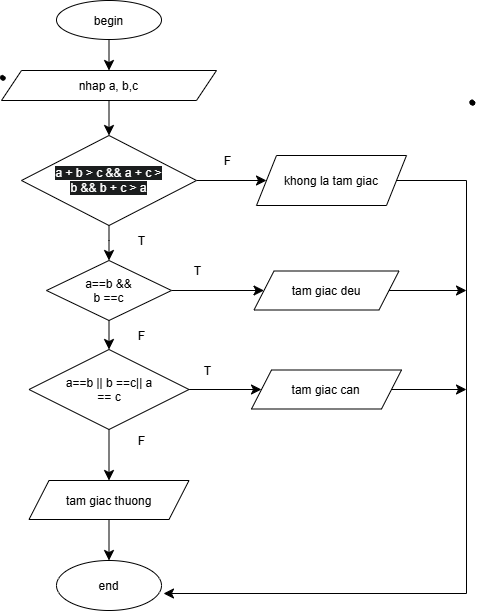

The diagram above was exported from draw.io. Its source (the exported page's mxGraphModel, read from the mxfile embedded in the PNG):
<mxGraphModel dx="1022" dy="1881" grid="1" gridSize="10" guides="1" tooltips="1" connect="1" arrows="1" fold="1" page="1" pageScale="1" pageWidth="827" pageHeight="1169" math="0" shadow="0">
  <root>
    <mxCell id="0" />
    <mxCell id="1" parent="0" />
    <mxCell id="jfWSw3GBk48szysI9kxh-15" edge="1" parent="1" source="jfWSw3GBk48szysI9kxh-1" style="edgeStyle=none;curved=1;rounded=0;curveGeometry=1;orthogonalLoop=1;jettySize=auto;html=1;exitX=0.5;exitY=1;exitDx=0;exitDy=0;entryX=0.5;entryY=0;entryDx=0;entryDy=0;fontSize=12;startSize=8;endSize=8;" target="jfWSw3GBk48szysI9kxh-3">
      <mxGeometry relative="1" as="geometry" />
    </mxCell>
    <mxCell id="jfWSw3GBk48szysI9kxh-1" parent="1" style="ellipse;whiteSpace=wrap;html=1;shapeInside=1;" value="begin" vertex="1">
      <mxGeometry height="39" width="105" x="330" y="-640" as="geometry" />
    </mxCell>
    <mxCell id="jfWSw3GBk48szysI9kxh-16" edge="1" parent="1" source="jfWSw3GBk48szysI9kxh-3" style="edgeStyle=none;curved=1;rounded=0;curveGeometry=1;orthogonalLoop=1;jettySize=auto;html=1;exitX=0.5;exitY=1;exitDx=0;exitDy=0;entryX=0.5;entryY=0;entryDx=0;entryDy=0;fontSize=12;startSize=8;endSize=8;" target="jfWSw3GBk48szysI9kxh-10">
      <mxGeometry relative="1" as="geometry" />
    </mxCell>
    <mxCell id="jfWSw3GBk48szysI9kxh-3" parent="1" style="shape=parallelogram;perimeter=parallelogramPerimeter;whiteSpace=wrap;html=1;shapeInside=1;fixedSize=1;" value="nhap a, b,c" vertex="1">
      <mxGeometry height="30" width="215" x="275" y="-570" as="geometry" />
    </mxCell>
    <mxCell id="jfWSw3GBk48szysI9kxh-19" edge="1" parent="1" source="jfWSw3GBk48szysI9kxh-4" style="edgeStyle=none;curved=1;rounded=0;curveGeometry=1;orthogonalLoop=1;jettySize=auto;html=1;exitX=0.5;exitY=1;exitDx=0;exitDy=0;entryX=0.5;entryY=0;entryDx=0;entryDy=0;fontSize=12;startSize=8;endSize=8;" target="jfWSw3GBk48szysI9kxh-7">
      <mxGeometry relative="1" as="geometry" />
    </mxCell>
    <mxCell id="jfWSw3GBk48szysI9kxh-22" edge="1" parent="1" source="jfWSw3GBk48szysI9kxh-4" style="edgeStyle=none;curved=1;rounded=0;curveGeometry=1;orthogonalLoop=1;jettySize=auto;html=1;exitX=1;exitY=0.5;exitDx=0;exitDy=0;fontSize=12;startSize=8;endSize=8;" target="jfWSw3GBk48szysI9kxh-5">
      <mxGeometry relative="1" as="geometry" />
    </mxCell>
    <mxCell id="jfWSw3GBk48szysI9kxh-4" parent="1" style="rhombus;whiteSpace=wrap;html=1;shapeInside=1;" value="a==b &amp;amp;&amp;amp; b ==c" vertex="1">
      <mxGeometry height="60" width="125" x="320" y="-380" as="geometry" />
    </mxCell>
    <mxCell id="jfWSw3GBk48szysI9kxh-24" edge="1" parent="1" source="jfWSw3GBk48szysI9kxh-5" style="edgeStyle=none;curved=1;rounded=0;curveGeometry=1;orthogonalLoop=1;jettySize=auto;html=1;exitX=1;exitY=0.5;exitDx=0;exitDy=0;fontSize=12;startSize=8;endSize=8;">
      <mxGeometry relative="1" as="geometry">
        <mxPoint x="740" y="-350" as="targetPoint" />
      </mxGeometry>
    </mxCell>
    <mxCell id="jfWSw3GBk48szysI9kxh-5" parent="1" style="shape=parallelogram;perimeter=parallelogramPerimeter;whiteSpace=wrap;html=1;shapeInside=1;fixedSize=1;" value="tam giac deu" vertex="1">
      <mxGeometry height="39" width="145" x="527.5" y="-369.5" as="geometry" />
    </mxCell>
    <mxCell id="jfWSw3GBk48szysI9kxh-26" edge="1" parent="1" source="jfWSw3GBk48szysI9kxh-6" style="edgeStyle=none;curved=1;rounded=0;curveGeometry=1;orthogonalLoop=1;jettySize=auto;html=1;exitX=0.5;exitY=1;exitDx=0;exitDy=0;fontSize=12;startSize=8;endSize=8;entryX=0.5;entryY=0;entryDx=0;entryDy=0;" target="jfWSw3GBk48szysI9kxh-12">
      <mxGeometry relative="1" as="geometry">
        <mxPoint x="383" y="-90" as="targetPoint" />
      </mxGeometry>
    </mxCell>
    <mxCell id="jfWSw3GBk48szysI9kxh-6" parent="1" style="shape=parallelogram;perimeter=parallelogramPerimeter;whiteSpace=wrap;html=1;shapeInside=1;fixedSize=1;" value="tam giac thuong" vertex="1">
      <mxGeometry height="39" width="160" x="302.5" y="-160" as="geometry" />
    </mxCell>
    <mxCell id="jfWSw3GBk48szysI9kxh-20" edge="1" parent="1" source="jfWSw3GBk48szysI9kxh-7" style="edgeStyle=none;curved=1;rounded=0;curveGeometry=1;orthogonalLoop=1;jettySize=auto;html=1;exitX=0.5;exitY=1;exitDx=0;exitDy=0;fontSize=12;startSize=8;endSize=8;" target="jfWSw3GBk48szysI9kxh-6">
      <mxGeometry relative="1" as="geometry" />
    </mxCell>
    <mxCell id="jfWSw3GBk48szysI9kxh-21" edge="1" parent="1" source="jfWSw3GBk48szysI9kxh-7" style="edgeStyle=none;curved=1;rounded=0;curveGeometry=1;orthogonalLoop=1;jettySize=auto;html=1;exitX=1;exitY=0.5;exitDx=0;exitDy=0;fontSize=12;startSize=8;endSize=8;" target="jfWSw3GBk48szysI9kxh-8">
      <mxGeometry relative="1" as="geometry" />
    </mxCell>
    <mxCell id="jfWSw3GBk48szysI9kxh-7" parent="1" style="rhombus;whiteSpace=wrap;html=1;shapeInside=1;" value="a==b || b ==c|| a == c" vertex="1">
      <mxGeometry height="80" width="160" x="302.5" y="-291" as="geometry" />
    </mxCell>
    <mxCell id="jfWSw3GBk48szysI9kxh-25" edge="1" parent="1" source="jfWSw3GBk48szysI9kxh-8" style="edgeStyle=none;curved=1;rounded=0;curveGeometry=1;orthogonalLoop=1;jettySize=auto;html=1;exitX=1;exitY=0.5;exitDx=0;exitDy=0;fontSize=12;startSize=8;endSize=8;">
      <mxGeometry relative="1" as="geometry">
        <mxPoint x="740" y="-251" as="targetPoint" />
      </mxGeometry>
    </mxCell>
    <mxCell id="jfWSw3GBk48szysI9kxh-8" parent="1" style="shape=parallelogram;perimeter=parallelogramPerimeter;whiteSpace=wrap;html=1;shapeInside=1;fixedSize=1;" value="tam giac can" vertex="1">
      <mxGeometry height="39" width="150" x="525" y="-270.5" as="geometry" />
    </mxCell>
    <mxCell id="jfWSw3GBk48szysI9kxh-17" edge="1" parent="1" source="jfWSw3GBk48szysI9kxh-10" style="edgeStyle=none;curved=1;rounded=0;curveGeometry=1;orthogonalLoop=1;jettySize=auto;html=1;exitX=1;exitY=0.5;exitDx=0;exitDy=0;fontSize=12;startSize=8;endSize=8;" target="jfWSw3GBk48szysI9kxh-11">
      <mxGeometry relative="1" as="geometry" />
    </mxCell>
    <mxCell id="jfWSw3GBk48szysI9kxh-30" connectable="0" parent="jfWSw3GBk48szysI9kxh-17" style="edgeLabel;html=1;align=center;verticalAlign=middle;resizable=0;points=[];fontSize=12;" value="F" vertex="1">
      <mxGeometry relative="1" x="-0.5086" y="2" as="geometry">
        <mxPoint x="13" y="-18" as="offset" />
      </mxGeometry>
    </mxCell>
    <mxCell id="jfWSw3GBk48szysI9kxh-32" connectable="0" parent="jfWSw3GBk48szysI9kxh-17" style="edgeLabel;html=1;align=center;verticalAlign=middle;resizable=0;points=[];fontSize=12;" value="F" vertex="1">
      <mxGeometry relative="1" x="-0.5086" y="2" as="geometry">
        <mxPoint x="-73" y="157" as="offset" />
      </mxGeometry>
    </mxCell>
    <mxCell id="jfWSw3GBk48szysI9kxh-33" connectable="0" parent="jfWSw3GBk48szysI9kxh-17" style="edgeLabel;html=1;align=center;verticalAlign=middle;resizable=0;points=[];fontSize=12;" value="F" vertex="1">
      <mxGeometry relative="1" x="-0.5086" y="2" as="geometry">
        <mxPoint x="-73" y="262" as="offset" />
      </mxGeometry>
    </mxCell>
    <mxCell id="jfWSw3GBk48szysI9kxh-18" edge="1" parent="1" source="jfWSw3GBk48szysI9kxh-10" style="edgeStyle=none;curved=1;rounded=0;curveGeometry=1;orthogonalLoop=1;jettySize=auto;html=1;exitX=0.5;exitY=1;exitDx=0;exitDy=0;entryX=0.5;entryY=0;entryDx=0;entryDy=0;fontSize=12;startSize=8;endSize=8;" target="jfWSw3GBk48szysI9kxh-4">
      <mxGeometry relative="1" x="0.0286" as="geometry">
        <Array as="points">
          <mxPoint x="382.5" y="-400" />
        </Array>
      </mxGeometry>
    </mxCell>
    <mxCell id="jfWSw3GBk48szysI9kxh-31" connectable="0" parent="jfWSw3GBk48szysI9kxh-18" style="edgeLabel;html=1;align=center;verticalAlign=middle;resizable=0;points=[];fontSize=12;" value="T" vertex="1">
      <mxGeometry relative="1" x="0.0171" y="-1" as="geometry">
        <mxPoint x="33" y="-3" as="offset" />
      </mxGeometry>
    </mxCell>
    <mxCell id="jfWSw3GBk48szysI9kxh-35" connectable="0" parent="jfWSw3GBk48szysI9kxh-18" style="edgeLabel;html=1;align=center;verticalAlign=middle;resizable=0;points=[];fontSize=12;" value="T" vertex="1">
      <mxGeometry relative="1" x="0.0171" y="-1" as="geometry">
        <mxPoint x="99" y="127" as="offset" />
      </mxGeometry>
    </mxCell>
    <mxCell id="jfWSw3GBk48szysI9kxh-36" connectable="0" parent="jfWSw3GBk48szysI9kxh-18" style="edgeLabel;html=1;align=center;verticalAlign=middle;resizable=0;points=[];fontSize=12;" value="T" vertex="1">
      <mxGeometry relative="1" x="0.0171" y="-1" as="geometry">
        <mxPoint x="89" y="27" as="offset" />
      </mxGeometry>
    </mxCell>
    <mxCell id="jfWSw3GBk48szysI9kxh-10" parent="1" style="rhombus;whiteSpace=wrap;html=1;shapeInside=1;" value="&lt;br&gt;&lt;br style=&quot;forced-color-adjust: none; color: rgb(255, 255, 255); font-family: Helvetica; font-size: 12px; font-style: normal; font-variant-ligatures: normal; font-variant-caps: normal; font-weight: 400; letter-spacing: normal; orphans: 2; text-align: center; text-indent: 0px; text-transform: none; widows: 2; word-spacing: 0px; -webkit-text-stroke-width: 0px; white-space: normal; background-color: rgb(27, 29, 30); text-decoration-thickness: initial; text-decoration-style: initial; text-decoration-color: initial; box-shadow: none !important;&quot;&gt;&lt;span style=&quot;color: rgb(255, 255, 255); font-family: Helvetica; font-size: 12px; font-style: normal; font-variant-ligatures: normal; font-variant-caps: normal; font-weight: 400; letter-spacing: normal; orphans: 2; text-align: center; text-indent: 0px; text-transform: none; widows: 2; word-spacing: 0px; -webkit-text-stroke-width: 0px; white-space: normal; background-color: rgb(27, 29, 30); text-decoration-thickness: initial; text-decoration-style: initial; text-decoration-color: initial; float: none; display: inline !important;&quot;&gt;a + b &amp;gt; c &amp;amp;&amp;amp; a + c &amp;gt; b &amp;amp;&amp;amp; b + c &amp;gt; a&lt;/span&gt;&lt;br style=&quot;forced-color-adjust: none; color: rgb(255, 255, 255); font-family: Helvetica; font-size: 12px; font-style: normal; font-variant-ligatures: normal; font-variant-caps: normal; font-weight: 400; letter-spacing: normal; orphans: 2; text-align: center; text-indent: 0px; text-transform: none; widows: 2; word-spacing: 0px; -webkit-text-stroke-width: 0px; white-space: normal; background-color: rgb(27, 29, 30); text-decoration-thickness: initial; text-decoration-style: initial; text-decoration-color: initial; box-shadow: none !important;&quot;&gt;&lt;br&gt;&lt;div&gt;&lt;br&gt;&lt;/div&gt;" vertex="1">
      <mxGeometry height="90" width="175" x="295" y="-505" as="geometry" />
    </mxCell>
    <mxCell id="jfWSw3GBk48szysI9kxh-23" edge="1" parent="1" source="jfWSw3GBk48szysI9kxh-11" style="edgeStyle=orthogonalEdgeStyle;rounded=0;orthogonalLoop=1;jettySize=auto;html=1;exitX=1;exitY=0.5;exitDx=0;exitDy=0;fontSize=12;startSize=8;endSize=8;entryX=1.019;entryY=0.66;entryDx=0;entryDy=0;entryPerimeter=0;" target="jfWSw3GBk48szysI9kxh-12">
      <mxGeometry relative="1" as="geometry">
        <Array as="points">
          <mxPoint x="740" y="-460" />
          <mxPoint x="740" y="-47" />
        </Array>
        <mxPoint x="710" y="-60" as="targetPoint" />
      </mxGeometry>
    </mxCell>
    <mxCell id="jfWSw3GBk48szysI9kxh-11" parent="1" style="shape=parallelogram;perimeter=parallelogramPerimeter;whiteSpace=wrap;html=1;shapeInside=1;fixedSize=1;" value="khong la tam giac" vertex="1">
      <mxGeometry height="50" width="150" x="530" y="-485" as="geometry" />
    </mxCell>
    <mxCell id="jfWSw3GBk48szysI9kxh-12" parent="1" style="ellipse;whiteSpace=wrap;html=1;shapeInside=1;" value="end" vertex="1">
      <mxGeometry height="50" width="105" x="330" y="-80" as="geometry" />
    </mxCell>
    <mxCell id="jfWSw3GBk48szysI9kxh-27" parent="1" style="shape=stencil(fZbdcgIhDIWfZm8zQAg/17Z9j85U606tdqz9e/tmZ0c0uJ47xP0I5JwEBl59bp8/1kNwn6fj4W39M76ctgM/DCGM++36OJ50NPDjwKvN4bh+PR6+9i/z74/n6ctp9H74nlb4nbmSKZeJCu5vngmZ6jzzNAO7cX8FVKEsBuBKrgKg9oAE8gkCbLeUhEoEQKSUDZDLeWYRKIl8MEDRmHwfyBrBG6Amyu4+kDxxMoB3jhwgYu7TVAsVkFcWCs4CTBEoF4RctKeOxHIf8IXYpikHikAIf+MNUW94AGSSaoAoFIE3AlOyeWU+p2E5S9yfQZcQILVuQOwZdJNoS9Ls3wA5u2XZTIHECqeJ9kDpSaauRiNVcAY1QhdBzeLBli5WazpkSsBLV25uRaqWRyFawTQzRRIQYirJzq5atkBqLfouwqUxLBepthWb10vrWZY6UOAeyKCCtDV625mm9gmUC4Wc3VLJMMIE1BsA2FW9JraVlQB7n3c9oMKhCLEvIM1zBPZ25/umNQ1tVEC2G+fFCC8g398O2hNQuQlVu752DBfA+q0ptnqO5JFmeuIuo9DY7KjY71UxdJV4EntifPWorW++R/dC4t7V3DlIB5cHx2bc7eb3yvX//QNFp+bHDT/+Aw==);lineShape=1;strokeColor=default;" value="" vertex="1">
      <mxGeometry height="4.665236216357698" width="4.672539772115329" x="273.8679791411017" y="-565.1246417651137" as="geometry" />
    </mxCell>
    <mxCell id="jfWSw3GBk48szysI9kxh-28" parent="1" style="shape=stencil(fZbdcgIhDIWfZm8zQAg/17Z9j85U606tdqz9e/tmZ0c0uJ47xP0I5JwEBl59bp8/1kNwn6fj4W39M76ctgM/DCGM++36OJ50NPDjwKvN4bh+PR6+9i/z74/n6ctp9H74nlb4nbmSKZeJCu5vngmZ6jzzNAO7cX8FVKEsBuBKrgKg9oAE8gkCbLeUhEoEQKSUDZDLeWYRKIl8MEDRmHwfyBrBG6Amyu4+kDxxMoB3jhwgYu7TVAsVkFcWCs4CTBEoF4RctKeOxHIf8IXYpikHikAIf+MNUW94AGSSaoAoFIE3AlOyeWU+p2E5S9yfQZcQILVuQOwZdJNoS9Ls3wA5u2XZTIHECqeJ9kDpSaauRiNVcAY1QhdBzeLBli5WazpkSsBLV25uRaqWRyFawTQzRRIQYirJzq5atkBqLfouwqUxLBepthWb10vrWZY6UOAeyKCCtDV625mm9gmUC4Wc3VLJMMIE1BsA2FW9JraVlQB7n3c9oMKhCLEvIM1zBPZ25/umNQ1tVEC2G+fFCC8g398O2hNQuQlVu752DBfA+q0ptnqO5JFmeuIuo9DY7KjY71UxdJV4EntifPWorW++R/dC4t7V3DlIB5cHx2bc7eb3yvX//QNFp+bHDT/+Aw==);lineShape=1;strokeColor=default;" value="" vertex="1">
      <mxGeometry height="4.665236216357243" width="4.672539772115215" x="743.4679852446175" y="-540.3246387133556" as="geometry" />
    </mxCell>
    <mxCell id="jfWSw3GBk48szysI9kxh-29" parent="1" style="shape=stencil(fZbdcgIhDIWfZm8zQAg/17Z9j85U606tdqz9e/tmZ0c0uJ47xP0I5JwEBl59bp8/1kNwn6fj4W39M76ctgM/DCGM++36OJ50NPDjwKvN4bh+PR6+9i/z74/n6ctp9H74nlb4nbmSKZeJCu5vngmZ6jzzNAO7cX8FVKEsBuBKrgKg9oAE8gkCbLeUhEoEQKSUDZDLeWYRKIl8MEDRmHwfyBrBG6Amyu4+kDxxMoB3jhwgYu7TVAsVkFcWCs4CTBEoF4RctKeOxHIf8IXYpikHikAIf+MNUW94AGSSaoAoFIE3AlOyeWU+p2E5S9yfQZcQILVuQOwZdJNoS9Ls3wA5u2XZTIHECqeJ9kDpSaauRiNVcAY1QhdBzeLBli5WazpkSsBLV25uRaqWRyFawTQzRRIQYirJzq5atkBqLfouwqUxLBepthWb10vrWZY6UOAeyKCCtDV625mm9gmUC4Wc3VLJMMIE1BsA2FW9JraVlQB7n3c9oMKhCLEvIM1zBPZ25/umNQ1tVEC2G+fFCC8g398O2hNQuQlVu752DBfA+q0ptnqO5JFmeuIuo9DY7KjY71UxdJV4EntifPWorW++R/dC4t7V3DlIB5cHx2bc7eb3yvX//QNFp+bHDT/+Aw==);lineShape=1;strokeColor=default;" value="" vertex="1">
      <mxGeometry height="4.665236216357243" width="4.672539772115215" x="743.4679852446175" y="-540.3246387133556" as="geometry" />
    </mxCell>
  </root>
</mxGraphModel>